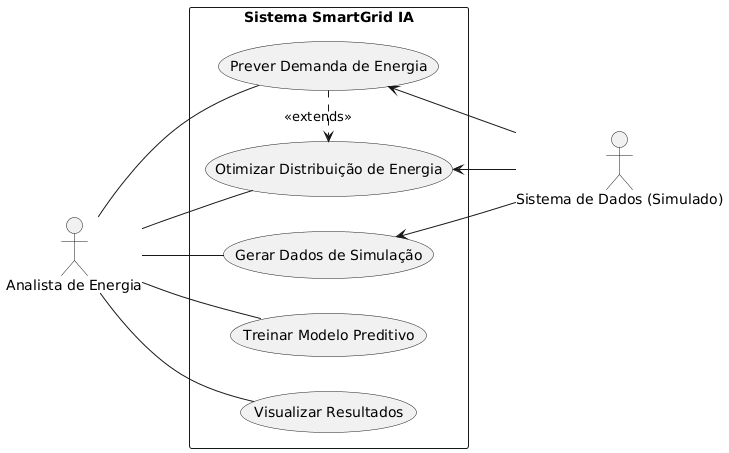

The diagram above was rendered by PlantUML. Its source (embedded in the PNG):
@startuml
left to right direction
actor "Analista de Energia" as Analista

rectangle "Sistema SmartGrid IA" {
  usecase "Gerar Dados de Simulação" as UC1
  usecase "Treinar Modelo Preditivo" as UC2
  usecase "Prever Demanda de Energia" as UC3
  usecase "Otimizar Distribuição de Energia" as UC4
  usecase "Visualizar Resultados" as UC5
  
  Analista -- (UC1)
  Analista -- (UC2)
  Analista -- (UC3)
  Analista -- (UC4)
  Analista -- (UC5)

  (UC3) .> (UC4) : <<extends>>
}

actor "Sistema de Dados (Simulado)" as Dados
(UC1) <-- Dados
(UC3) <-- Dados
(UC4) <-- Dados
@enduml